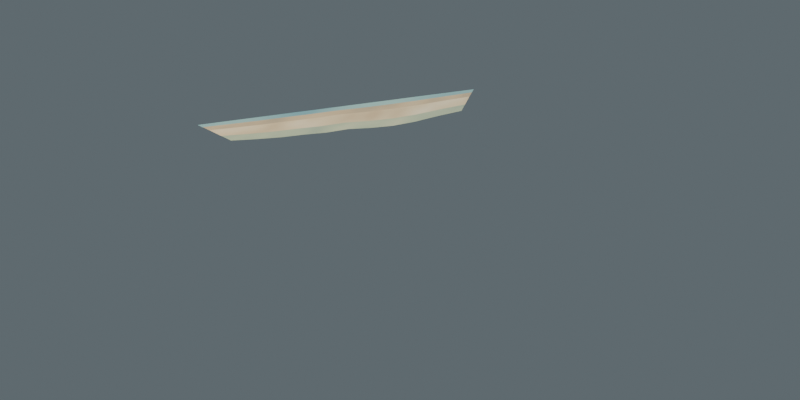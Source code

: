 # Source: coast_v0_edge_3.blend  (saved by Blender 5.2.45; exported with 4.5.12 LTS)
import bpy
from mathutils import Matrix  # noqa: F401  (used for matrix-valued properties, if any)

bpy.ops.wm.read_factory_settings(use_empty=True)
scene = bpy.context.scene
scene.name = 'Scene'

# ---- collections
col_collection = bpy.data.collections.new('Collection'); scene.collection.children.link(col_collection)

# ---- materials (node trees are filled in below, after node groups)
mat_vae_watershallow = bpy.data.materials.new('VAE_WaterShallow')
mat_vae_sandwet = bpy.data.materials.new('VAE_SandWet')
mat_vae_sand = bpy.data.materials.new('VAE_Sand')
mat_vae_shoretransition = bpy.data.materials.new('VAE_ShoreTransition')

# ---- material node trees
mat_vae_watershallow.use_nodes = True; mat_vae_watershallow.node_tree.nodes.clear()
_N = mat_vae_watershallow.node_tree.nodes; _L = mat_vae_watershallow.node_tree.links
n0 = _N.new('ShaderNodeOutputMaterial'); n0.name = 'Material Output'; n0.location = (650, 0)
n1 = _N.new('ShaderNodeBsdfPrincipled'); n1.name = 'Principled BSDF'; n1.location = (430, 60)
n1.inputs[2].default_value = 0.3
n1.inputs[10].default_value = 0.005
n2 = _N.new('ShaderNodeTexCoord'); n2.name = 'Texture Coordinate'; n2.location = (-720, 0)
n3 = _N.new('ShaderNodeTexNoise'); n3.name = 'Noise Texture'; n3.location = (-520, 80)
n3.width = 160
n3.inputs[2].default_value = 2.1
n3.inputs[4].default_value = 0.45
n4 = _N.new('ShaderNodeTexNoise'); n4.name = 'Noise Texture.001'; n4.location = (-520, -120)
n4.width = 160
n4.inputs[2].default_value = 9.0
n4.inputs[3].default_value = 1.0
n4.inputs[4].default_value = 0.36
n5 = _N.new('ShaderNodeValToRGB'); n5.name = 'Color Ramp'; n5.location = (-250, 90)
while len(n5.color_ramp.elements) > 1: n5.color_ramp.elements.remove(n5.color_ramp.elements[-1])
n5.color_ramp.elements[0].position = 0.25; n5.color_ramp.elements[0].color = (0.1922, 0.4392, 0.5137, 1.0)
_e = n5.color_ramp.elements.new(0.78); _e.color = (0.4431, 0.7176, 0.6667, 1.0)
n6 = _N.new('ShaderNodeBump'); n6.name = 'Bump'; n6.location = (130, -100)
n6.inputs[0].default_value = 0.12
n6.inputs[1].default_value = 0.06
_L.new(n2.outputs[0], n3.inputs[0])
_L.new(n2.outputs[0], n4.inputs[0])
_L.new(n3.outputs[0], n5.inputs[0])
_L.new(n5.outputs[0], n1.inputs[0])
_L.new(n4.outputs[0], n6.inputs[3])
_L.new(n6.outputs[0], n1.inputs[5])
_L.new(n1.outputs[0], n0.inputs[0])
n0.is_active_output = True
mat_vae_sandwet.use_nodes = True; mat_vae_sandwet.node_tree.nodes.clear()
_N = mat_vae_sandwet.node_tree.nodes; _L = mat_vae_sandwet.node_tree.links
n0 = _N.new('ShaderNodeOutputMaterial'); n0.name = 'Material Output'; n0.location = (680, 60)
n1 = _N.new('ShaderNodeBsdfPrincipled'); n1.name = 'Principled BSDF'; n1.location = (430, 60)
n1.inputs[2].default_value = 0.88
n1.inputs[10].default_value = 0.005
n2 = _N.new('ShaderNodeTexCoord'); n2.name = 'Texture Coordinate'; n2.location = (-760, 20)
n3 = _N.new('ShaderNodeTexNoise'); n3.name = 'Noise Texture'; n3.location = (-550, 20)
n3.width = 160
n3.inputs[2].default_value = 5.5
n3.inputs[3].default_value = 1.0
n3.inputs[4].default_value = 0.52
n4 = _N.new('ShaderNodeValToRGB'); n4.name = 'Color Ramp'; n4.location = (-290, 80)
while len(n4.color_ramp.elements) > 1: n4.color_ramp.elements.remove(n4.color_ramp.elements[-1])
n4.color_ramp.elements[0].position = 0.26; n4.color_ramp.elements[0].color = (0.4824, 0.4039, 0.2784, 1.0)
_e = n4.color_ramp.elements.new(0.56); _e.color = (0.6627, 0.5255, 0.3255, 1.0)
_e = n4.color_ramp.elements.new(0.8); _e.color = (0.7216, 0.6039, 0.3882, 1.0)
n5 = _N.new('ShaderNodeNewGeometry'); n5.name = 'Geometry'; n5.location = (-530, -260)
n6 = _N.new('ShaderNodeSeparateXYZ'); n6.name = 'Separate XYZ'; n6.location = (-310, -260)
n7 = _N.new('ShaderNodeMapRange'); n7.name = 'Map Range'; n7.location = (-80, -250)
n7.inputs[1].default_value = -0.2
n7.inputs[3].default_value = 0.82
n7.inputs[4].default_value = 1.04
n8 = _N.new('ShaderNodeMixRGB'); n8.name = 'Mix (Legacy)'; n8.location = (150, 100)
n8.blend_type = 'MULTIPLY'
n8.inputs[0].default_value = 1.0
n9 = _N.new('ShaderNodeBump'); n9.name = 'Bump'; n9.location = (180, -135)
n9.inputs[0].default_value = 0.025
n9.inputs[1].default_value = 0.1
_L.new(n2.outputs[0], n3.inputs[0])
_L.new(n3.outputs[0], n4.inputs[0])
_L.new(n5.outputs[1], n6.inputs[0])
_L.new(n6.outputs[2], n7.inputs[0])
_L.new(n4.outputs[0], n8.inputs[1])
_L.new(n7.outputs[0], n8.inputs[2])
_L.new(n8.outputs[0], n1.inputs[0])
_L.new(n3.outputs[0], n9.inputs[3])
_L.new(n9.outputs[0], n1.inputs[5])
_L.new(n1.outputs[0], n0.inputs[0])
n0.is_active_output = True
mat_vae_sand.use_nodes = True; mat_vae_sand.node_tree.nodes.clear()
_N = mat_vae_sand.node_tree.nodes; _L = mat_vae_sand.node_tree.links
n0 = _N.new('ShaderNodeOutputMaterial'); n0.name = 'Material Output'; n0.location = (680, 60)
n1 = _N.new('ShaderNodeBsdfPrincipled'); n1.name = 'Principled BSDF'; n1.location = (430, 60)
n1.inputs[2].default_value = 0.96
n1.inputs[10].default_value = 0.005
n2 = _N.new('ShaderNodeTexCoord'); n2.name = 'Texture Coordinate'; n2.location = (-760, 20)
n3 = _N.new('ShaderNodeTexNoise'); n3.name = 'Noise Texture'; n3.location = (-550, 20)
n3.width = 160
n3.inputs[3].default_value = 1.0
n3.inputs[4].default_value = 0.52
n4 = _N.new('ShaderNodeValToRGB'); n4.name = 'Color Ramp'; n4.location = (-290, 80)
while len(n4.color_ramp.elements) > 1: n4.color_ramp.elements.remove(n4.color_ramp.elements[-1])
n4.color_ramp.elements[0].position = 0.26; n4.color_ramp.elements[0].color = (0.6627, 0.5255, 0.3255, 1.0)
_e = n4.color_ramp.elements.new(0.56); _e.color = (0.8078, 0.6824, 0.4392, 1.0)
_e = n4.color_ramp.elements.new(0.8); _e.color = (0.8824, 0.7843, 0.5569, 1.0)
n5 = _N.new('ShaderNodeNewGeometry'); n5.name = 'Geometry'; n5.location = (-530, -260)
n6 = _N.new('ShaderNodeSeparateXYZ'); n6.name = 'Separate XYZ'; n6.location = (-310, -260)
n7 = _N.new('ShaderNodeMapRange'); n7.name = 'Map Range'; n7.location = (-80, -250)
n7.inputs[1].default_value = -0.2
n7.inputs[3].default_value = 0.82
n7.inputs[4].default_value = 1.04
n8 = _N.new('ShaderNodeMixRGB'); n8.name = 'Mix (Legacy)'; n8.location = (150, 100)
n8.blend_type = 'MULTIPLY'
n8.inputs[0].default_value = 1.0
n9 = _N.new('ShaderNodeBump'); n9.name = 'Bump'; n9.location = (180, -135)
n9.inputs[0].default_value = 0.04
n9.inputs[1].default_value = 0.1
_L.new(n2.outputs[0], n3.inputs[0])
_L.new(n3.outputs[0], n4.inputs[0])
_L.new(n5.outputs[1], n6.inputs[0])
_L.new(n6.outputs[2], n7.inputs[0])
_L.new(n4.outputs[0], n8.inputs[1])
_L.new(n7.outputs[0], n8.inputs[2])
_L.new(n8.outputs[0], n1.inputs[0])
_L.new(n3.outputs[0], n9.inputs[3])
_L.new(n9.outputs[0], n1.inputs[5])
_L.new(n1.outputs[0], n0.inputs[0])
n0.is_active_output = True
mat_vae_shoretransition.use_nodes = True; mat_vae_shoretransition.node_tree.nodes.clear()
_N = mat_vae_shoretransition.node_tree.nodes; _L = mat_vae_shoretransition.node_tree.links
n0 = _N.new('ShaderNodeOutputMaterial'); n0.name = 'Material Output'; n0.location = (680, 60)
n1 = _N.new('ShaderNodeBsdfPrincipled'); n1.name = 'Principled BSDF'; n1.location = (430, 60)
n1.inputs[2].default_value = 0.92
n1.inputs[10].default_value = 0.005
n2 = _N.new('ShaderNodeTexCoord'); n2.name = 'Texture Coordinate'; n2.location = (-760, 20)
n3 = _N.new('ShaderNodeTexNoise'); n3.name = 'Noise Texture'; n3.location = (-550, 20)
n3.width = 160
n3.inputs[2].default_value = 4.0
n3.inputs[3].default_value = 1.4
n3.inputs[4].default_value = 0.52
n4 = _N.new('ShaderNodeValToRGB'); n4.name = 'Color Ramp'; n4.location = (-290, 80)
while len(n4.color_ramp.elements) > 1: n4.color_ramp.elements.remove(n4.color_ramp.elements[-1])
n4.color_ramp.elements[0].position = 0.26; n4.color_ramp.elements[0].color = (0.3608, 0.4667, 0.3529, 1.0)
_e = n4.color_ramp.elements.new(0.56); _e.color = (0.498, 0.5882, 0.4039, 1.0)
_e = n4.color_ramp.elements.new(0.8); _e.color = (0.6549, 0.6824, 0.4706, 1.0)
n5 = _N.new('ShaderNodeNewGeometry'); n5.name = 'Geometry'; n5.location = (-530, -260)
n6 = _N.new('ShaderNodeSeparateXYZ'); n6.name = 'Separate XYZ'; n6.location = (-310, -260)
n7 = _N.new('ShaderNodeMapRange'); n7.name = 'Map Range'; n7.location = (-80, -250)
n7.inputs[1].default_value = -0.2
n7.inputs[3].default_value = 0.82
n7.inputs[4].default_value = 1.04
n8 = _N.new('ShaderNodeMixRGB'); n8.name = 'Mix (Legacy)'; n8.location = (150, 100)
n8.blend_type = 'MULTIPLY'
n8.inputs[0].default_value = 1.0
n9 = _N.new('ShaderNodeBump'); n9.name = 'Bump'; n9.location = (180, -135)
n9.inputs[0].default_value = 0.035
n9.inputs[1].default_value = 0.1
_L.new(n2.outputs[0], n3.inputs[0])
_L.new(n3.outputs[0], n4.inputs[0])
_L.new(n5.outputs[1], n6.inputs[0])
_L.new(n6.outputs[2], n7.inputs[0])
_L.new(n4.outputs[0], n8.inputs[1])
_L.new(n7.outputs[0], n8.inputs[2])
_L.new(n8.outputs[0], n1.inputs[0])
_L.new(n3.outputs[0], n9.inputs[3])
_L.new(n9.outputs[0], n1.inputs[5])
_L.new(n1.outputs[0], n0.inputs[0])
n0.is_active_output = True

# ---- world
world_world = bpy.data.worlds.new('World'); scene.world = world_world
world_world.use_nodes = True; world_world.node_tree.nodes.clear()
_N = world_world.node_tree.nodes; _L = world_world.node_tree.links
n0 = _N.new('ShaderNodeOutputWorld'); n0.name = 'World Output'; n0.location = (200, 100)
n1 = _N.new('ShaderNodeBackground'); n1.name = 'Background'; n1.location = (-200, 100)
n1.inputs[0].default_value = (0.3, 0.37, 0.41, 1.0)
n1.inputs[1].default_value = 0.36
_L.new(n1.outputs[0], n0.inputs[0])
n0.is_active_output = True
world_world.color = (0.05088, 0.05088, 0.05088)
world_world.sun_shadow_jitter_overblur = 0.0

# ---- cameras
cam_vaelora_mastercamera = bpy.data.cameras.new('VAELORA_MasterCamera')
cam_vaelora_mastercamera.type = 'ORTHO'
cam_vaelora_mastercamera.ortho_scale = 5.6

# ---- lights
light_vaelora_key = bpy.data.lights.new('VAELORA_Key', 'AREA')
light_vaelora_key.color = (1.0, 0.83, 0.64)
light_vaelora_key.energy = 890.0
light_vaelora_key.shape = 'DISK'
light_vaelora_key.size = 5.5
light_vaelora_fill = bpy.data.lights.new('VAELORA_Fill', 'AREA')
light_vaelora_fill.color = (0.63, 0.76, 0.88)
light_vaelora_fill.energy = 245.0
light_vaelora_fill.size = 7.0
light_vaelora_rim = bpy.data.lights.new('VAELORA_Rim', 'AREA')
light_vaelora_rim.color = (0.72, 0.83, 0.93)
light_vaelora_rim.energy = 110.0
light_vaelora_rim.size = 4.0

# ---- meshes
me_vae_coast_waterwash_mesh = bpy.data.meshes.new('VAE_Coast_WaterWash_mesh')
me_vae_coast_waterwash_mesh.from_pydata([(-1.732, -1.0, 0.024), (-1.559, -1.1, 0.024), (-1.386, -1.2, 0.024), (-1.212, -1.3, 0.024), (-1.039, -1.4, 0.024), (-0.866, -1.5, 0.024), (-0.6928, -1.6, 0.024), (-0.5196, -1.7, 0.024), (-0.3464, -1.8, 0.024), (-0.1732, -1.9, 0.024), (0.0, -2.0, 0.024), (-1.689, -0.975, 0.024), (-1.514, -1.068, 0.024), (-1.339, -1.16, 0.024), (-1.169, -1.254, 0.024), (-1.003, -1.351, 0.024), (-0.8397, -1.454, 0.024), (-0.6706, -1.549, 0.024), (-0.5037, -1.648, 0.024), (-0.3358, -1.745, 0.024), (-0.1683, -1.846, 0.024), (0.0, -1.95, 0.024)], [], [(0, 1, 12, 11), (1, 2, 13, 12), (2, 3, 14, 13), (3, 4, 15, 14), (4, 5, 16, 15), (5, 6, 17, 16), (6, 7, 18, 17), (7, 8, 19, 18), (8, 9, 20, 19), (9, 10, 21, 20)])
me_vae_coast_waterwash_mesh.materials.append(mat_vae_watershallow)
me_vae_coast_waterwash_mesh.update()
me_vae_coast_wetsand_mesh = bpy.data.meshes.new('VAE_Coast_WetSand_mesh')
me_vae_coast_wetsand_mesh.from_pydata([(-1.689, -0.975, 0.026), (-1.514, -1.068, 0.026), (-1.339, -1.16, 0.026), (-1.169, -1.254, 0.026), (-1.003, -1.351, 0.026), (-0.8397, -1.454, 0.026), (-0.6706, -1.549, 0.026), (-0.5037, -1.648, 0.026), (-0.3358, -1.745, 0.026), (-0.1683, -1.846, 0.026), (0.0, -1.95, 0.026), (-1.632, -0.9425, 0.026), (-1.459, -1.029, 0.026), (-1.285, -1.113, 0.026), (-1.12, -1.201, 0.026), (-0.9629, -1.297, 0.026), (-0.8083, -1.4, 0.026), (-0.6444, -1.488, 0.026), (-0.4847, -1.586, 0.026), (-0.3233, -1.68, 0.026), (-0.1623, -1.78, 0.026), (0.0, -1.885, 0.026)], [], [(0, 1, 12, 11), (1, 2, 13, 12), (2, 3, 14, 13), (3, 4, 15, 14), (4, 5, 16, 15), (5, 6, 17, 16), (6, 7, 18, 17), (7, 8, 19, 18), (8, 9, 20, 19), (9, 10, 21, 20)])
me_vae_coast_wetsand_mesh.materials.append(mat_vae_sandwet)
me_vae_coast_wetsand_mesh.update()
me_vae_coast_drysand_mesh = bpy.data.meshes.new('VAE_Coast_DrySand_mesh')
me_vae_coast_drysand_mesh.from_pydata([(-1.632, -0.9425, 0.027), (-1.459, -1.029, 0.027), (-1.285, -1.113, 0.027), (-1.12, -1.201, 0.027), (-0.9629, -1.297, 0.027), (-0.8083, -1.4, 0.027), (-0.6444, -1.488, 0.027), (-0.4847, -1.586, 0.027), (-0.3233, -1.68, 0.027), (-0.1623, -1.78, 0.027), (0.0, -1.885, 0.027), (-1.529, -0.8825, 0.027), (-1.354, -0.9557, 0.027), (-1.18, -1.022, 0.027), (-1.024, -1.098, 0.027), (-0.8827, -1.189, 0.027), (-0.7457, -1.292, 0.027), (-0.5937, -1.371, 0.027), (-0.4479, -1.465, 0.027), (-0.2991, -1.554, 0.027), (-0.1509, -1.655, 0.027), (0.0, -1.765, 0.027)], [], [(0, 1, 12, 11), (1, 2, 13, 12), (2, 3, 14, 13), (3, 4, 15, 14), (4, 5, 16, 15), (5, 6, 17, 16), (6, 7, 18, 17), (7, 8, 19, 18), (8, 9, 20, 19), (9, 10, 21, 20)])
me_vae_coast_drysand_mesh.materials.append(mat_vae_sand)
me_vae_coast_drysand_mesh.update()
me_vae_coast_grassfade_mesh = bpy.data.meshes.new('VAE_Coast_GrassFade_mesh')
me_vae_coast_grassfade_mesh.from_pydata([(-1.529, -0.8825, 0.028), (-1.354, -0.9557, 0.028), (-1.18, -1.022, 0.028), (-1.024, -1.098, 0.028), (-0.8827, -1.189, 0.028), (-0.7457, -1.292, 0.028), (-0.5937, -1.371, 0.028), (-0.4479, -1.465, 0.028), (-0.2991, -1.554, 0.028), (-0.1509, -1.655, 0.028), (0.0, -1.765, 0.028), (-1.446, -0.835, 0.028), (-1.274, -0.8988, 0.028), (-1.102, -0.9543, 0.028), (-0.9526, -1.021, 0.028), (-0.8222, -1.108, 0.028), (-0.6977, -1.208, 0.028), (-0.5543, -1.28, 0.028), (-0.4193, -1.372, 0.028), (-0.2805, -1.457, 0.028), (-0.142, -1.558, 0.028), (0.0, -1.67, 0.028)], [], [(0, 1, 12, 11), (1, 2, 13, 12), (2, 3, 14, 13), (3, 4, 15, 14), (4, 5, 16, 15), (5, 6, 17, 16), (6, 7, 18, 17), (7, 8, 19, 18), (8, 9, 20, 19), (9, 10, 21, 20)])
me_vae_coast_grassfade_mesh.materials.append(mat_vae_shoretransition)
me_vae_coast_grassfade_mesh.update()

# ---- objects
ob_vae_coast_waterwash = bpy.data.objects.new('VAE_Coast_WaterWash', me_vae_coast_waterwash_mesh)
ob_vae_coast_wetsand = bpy.data.objects.new('VAE_Coast_WetSand', me_vae_coast_wetsand_mesh)
ob_vae_coast_drysand = bpy.data.objects.new('VAE_Coast_DrySand', me_vae_coast_drysand_mesh)
ob_vae_coast_grassfade = bpy.data.objects.new('VAE_Coast_GrassFade', me_vae_coast_grassfade_mesh)
ob_vaelora_mastercamera = bpy.data.objects.new('VAELORA_MasterCamera', cam_vaelora_mastercamera)
ob_vaelora_key = bpy.data.objects.new('VAELORA_Key', light_vaelora_key)
ob_vaelora_fill = bpy.data.objects.new('VAELORA_Fill', light_vaelora_fill)
ob_vaelora_rim = bpy.data.objects.new('VAELORA_Rim', light_vaelora_rim)

# ---- transforms, parenting, visibility, modifiers, constraints
ob_vae_coast_waterwash.location = (0.0, 0.0, 0.0)
ob_vae_coast_wetsand.location = (0.0, 0.0, 0.0)
ob_vae_coast_drysand.location = (0.0, 0.0, 0.0)
ob_vae_coast_grassfade.location = (0.0, 0.0, 0.0)
ob_vaelora_mastercamera.location = (5.511, 5.511, 4.5)
ob_vaelora_mastercamera.rotation_euler = (1.067, -6.307e-09, 2.356)
ob_vaelora_key.location = (4.8, -5.4, 8.4)
ob_vaelora_key.rotation_euler = (0.7253, 6.724e-08, 0.7266)
ob_vaelora_fill.location = (-4.5, 4.0, 5.5)
ob_vaelora_fill.rotation_euler = (0.8778, -1.66e-07, -2.297)
ob_vaelora_rim.location = (-3.2, -4.5, 6.8)
ob_vaelora_rim.rotation_euler = (0.7439, -2.179e-08, -0.6181)

# ---- collection membership
col_collection.objects.link(ob_vae_coast_waterwash)
col_collection.objects.link(ob_vae_coast_wetsand)
col_collection.objects.link(ob_vae_coast_drysand)
col_collection.objects.link(ob_vae_coast_grassfade)
col_collection.objects.link(ob_vaelora_mastercamera)
col_collection.objects.link(ob_vaelora_key)
col_collection.objects.link(ob_vaelora_fill)
col_collection.objects.link(ob_vaelora_rim)

# ---- scene / render settings (as saved in the file)
scene.camera = ob_vaelora_mastercamera
scene.frame_start = 1; scene.frame_end = 250; scene.frame_set(1)
scene.render.engine = 'BLENDER_EEVEE_NEXT'
scene.render.resolution_x = 512
scene.render.resolution_y = 256
scene.render.filter_size = 0.9
scene.render.film_transparent = True
scene.render.bake_bias = 0.0
scene.render.bake_samples = 0
scene.render.compositor_device = 'GPU'
scene.eevee.use_volume_custom_range = False
scene.eevee.fast_gi_thickness_near = 0.1
scene.eevee.fast_gi_thickness_far = 0.0
scene.eevee.ray_tracing_options.screen_trace_thickness = 0.1
scene.view_settings.exposure = 0.12
bpy.context.view_layer.update()
